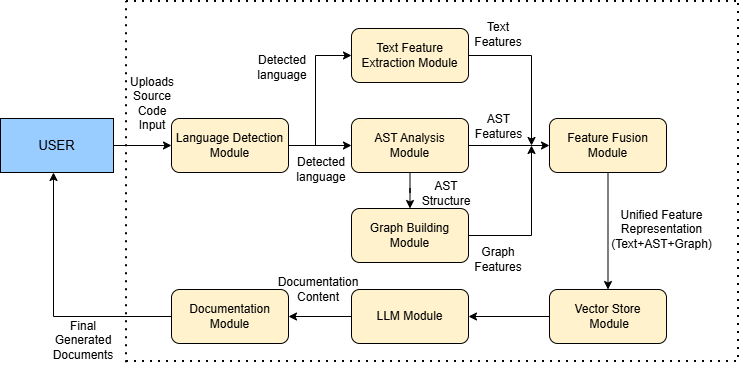

The diagram above was exported from draw.io. Its source (the exported page's mxGraphModel, read from the mxfile embedded in the PNG):
<mxGraphModel dx="697" dy="412" grid="0" gridSize="9" guides="1" tooltips="1" connect="1" arrows="1" fold="1" page="1" pageScale="1" pageWidth="850" pageHeight="1100" math="0" shadow="0">
  <root>
    <mxCell id="0" />
    <mxCell id="1" parent="0" />
    <mxCell id="PRZ8gCjNvaPPmOuH2AVu-3" edge="1" parent="1" source="PRZ8gCjNvaPPmOuH2AVu-1" style="edgeStyle=orthogonalEdgeStyle;rounded=0;orthogonalLoop=1;jettySize=auto;html=1;" target="PRZ8gCjNvaPPmOuH2AVu-2" value="">
      <mxGeometry relative="1" as="geometry" />
    </mxCell>
    <mxCell id="PRZ8gCjNvaPPmOuH2AVu-1" parent="1" style="rounded=0;whiteSpace=wrap;html=1;labelBackgroundColor=none;fillColor=#99CCFF;" value="&lt;font style=&quot;font-size: 13px;&quot;&gt;USER&lt;/font&gt;" vertex="1">
      <mxGeometry height="54" width="113" x="9" y="162" as="geometry" />
    </mxCell>
    <mxCell id="PRZ8gCjNvaPPmOuH2AVu-8" edge="1" parent="1" source="PRZ8gCjNvaPPmOuH2AVu-2" style="edgeStyle=orthogonalEdgeStyle;rounded=0;orthogonalLoop=1;jettySize=auto;html=1;" target="PRZ8gCjNvaPPmOuH2AVu-6" value="">
      <mxGeometry relative="1" as="geometry" />
    </mxCell>
    <mxCell id="PRZ8gCjNvaPPmOuH2AVu-2" parent="1" style="rounded=1;whiteSpace=wrap;html=1;fillColor=#FFF2CC;" value="Language Detection Module" vertex="1">
      <mxGeometry height="54" width="117" x="180" y="162" as="geometry" />
    </mxCell>
    <mxCell id="PRZ8gCjNvaPPmOuH2AVu-4" parent="1" style="text;html=1;whiteSpace=wrap;strokeColor=none;fillColor=none;align=center;verticalAlign=middle;rounded=0;" value="Uploads Source Code Input" vertex="1">
      <mxGeometry height="30" width="60" x="131" y="132" as="geometry" />
    </mxCell>
    <mxCell id="PRZ8gCjNvaPPmOuH2AVu-5" parent="1" style="rounded=1;whiteSpace=wrap;html=1;fillColor=#FFF2CC;" value="Text Feature Extraction Module" vertex="1">
      <mxGeometry height="54" width="117" x="360" y="72" as="geometry" />
    </mxCell>
    <mxCell id="PRZ8gCjNvaPPmOuH2AVu-10" edge="1" parent="1" source="PRZ8gCjNvaPPmOuH2AVu-6" style="edgeStyle=orthogonalEdgeStyle;rounded=0;orthogonalLoop=1;jettySize=auto;html=1;" target="PRZ8gCjNvaPPmOuH2AVu-7" value="">
      <mxGeometry relative="1" as="geometry" />
    </mxCell>
    <mxCell id="PRZ8gCjNvaPPmOuH2AVu-19" edge="1" parent="1" source="PRZ8gCjNvaPPmOuH2AVu-6" style="edgeStyle=orthogonalEdgeStyle;rounded=0;orthogonalLoop=1;jettySize=auto;html=1;" target="PRZ8gCjNvaPPmOuH2AVu-18" value="">
      <mxGeometry relative="1" as="geometry" />
    </mxCell>
    <mxCell id="PRZ8gCjNvaPPmOuH2AVu-6" parent="1" style="rounded=1;whiteSpace=wrap;html=1;fillColor=#FFF2CC;" value="" vertex="1">
      <mxGeometry height="54" width="117" x="360" y="162" as="geometry" />
    </mxCell>
    <mxCell id="PRZ8gCjNvaPPmOuH2AVu-7" parent="1" style="rounded=1;whiteSpace=wrap;html=1;fillColor=#FFF2CC;" value="Graph Building Module" vertex="1">
      <mxGeometry height="54" width="117" x="360" y="252" as="geometry" />
    </mxCell>
    <mxCell id="PRZ8gCjNvaPPmOuH2AVu-11" parent="1" style="text;html=1;whiteSpace=wrap;strokeColor=none;fillColor=none;align=center;verticalAlign=middle;rounded=0;" value="Detected language" vertex="1">
      <mxGeometry height="30" width="60" x="300" y="198" as="geometry" />
    </mxCell>
    <mxCell id="PRZ8gCjNvaPPmOuH2AVu-14" edge="1" parent="1" style="endArrow=none;html=1;rounded=0;" value="">
      <mxGeometry height="50" relative="1" width="50" as="geometry">
        <mxPoint x="324" y="189" as="sourcePoint" />
        <mxPoint x="324" y="99" as="targetPoint" />
      </mxGeometry>
    </mxCell>
    <mxCell id="PRZ8gCjNvaPPmOuH2AVu-15" edge="1" parent="1" style="endArrow=classic;html=1;rounded=0;entryX=0;entryY=0.5;entryDx=0;entryDy=0;" target="PRZ8gCjNvaPPmOuH2AVu-5" value="">
      <mxGeometry height="50" relative="1" width="50" as="geometry">
        <mxPoint x="324" y="99" as="sourcePoint" />
        <mxPoint x="374" y="54" as="targetPoint" />
      </mxGeometry>
    </mxCell>
    <mxCell id="PRZ8gCjNvaPPmOuH2AVu-16" parent="1" style="text;html=1;whiteSpace=wrap;strokeColor=none;fillColor=none;align=center;verticalAlign=middle;rounded=0;" value="Detected language" vertex="1">
      <mxGeometry height="30" width="60" x="261" y="96" as="geometry" />
    </mxCell>
    <mxCell id="PRZ8gCjNvaPPmOuH2AVu-17" parent="1" style="text;html=1;whiteSpace=wrap;strokeColor=none;fillColor=none;align=center;verticalAlign=middle;rounded=0;" value="AST Structure" vertex="1">
      <mxGeometry height="30" width="60" x="425" y="222" as="geometry" />
    </mxCell>
    <mxCell id="PRZ8gCjNvaPPmOuH2AVu-33" edge="1" parent="1" source="PRZ8gCjNvaPPmOuH2AVu-18" style="edgeStyle=orthogonalEdgeStyle;rounded=0;orthogonalLoop=1;jettySize=auto;html=1;" target="PRZ8gCjNvaPPmOuH2AVu-32" value="">
      <mxGeometry relative="1" as="geometry" />
    </mxCell>
    <mxCell id="PRZ8gCjNvaPPmOuH2AVu-18" parent="1" style="rounded=1;whiteSpace=wrap;html=1;fillColor=#FFF2CC;" value="Feature Fusion Module" vertex="1">
      <mxGeometry height="54" width="117" x="558" y="162" as="geometry" />
    </mxCell>
    <mxCell id="PRZ8gCjNvaPPmOuH2AVu-20" edge="1" parent="1" style="endArrow=none;html=1;rounded=0;" value="">
      <mxGeometry height="50" relative="1" width="50" as="geometry">
        <mxPoint x="477" y="99" as="sourcePoint" />
        <mxPoint x="540" y="99" as="targetPoint" />
      </mxGeometry>
    </mxCell>
    <mxCell id="PRZ8gCjNvaPPmOuH2AVu-21" edge="1" parent="1" style="endArrow=classic;html=1;rounded=0;" value="">
      <mxGeometry height="50" relative="1" width="50" as="geometry">
        <mxPoint x="540" y="99" as="sourcePoint" />
        <mxPoint x="540" y="189" as="targetPoint" />
      </mxGeometry>
    </mxCell>
    <mxCell id="PRZ8gCjNvaPPmOuH2AVu-22" edge="1" parent="1" style="endArrow=none;html=1;rounded=0;" value="">
      <mxGeometry height="50" relative="1" width="50" as="geometry">
        <mxPoint x="477" y="279" as="sourcePoint" />
        <mxPoint x="540" y="279" as="targetPoint" />
      </mxGeometry>
    </mxCell>
    <mxCell id="PRZ8gCjNvaPPmOuH2AVu-23" edge="1" parent="1" style="endArrow=classic;html=1;rounded=0;" value="">
      <mxGeometry height="50" relative="1" width="50" as="geometry">
        <mxPoint x="540" y="279" as="sourcePoint" />
        <mxPoint x="540" y="189" as="targetPoint" />
      </mxGeometry>
    </mxCell>
    <mxCell id="PRZ8gCjNvaPPmOuH2AVu-24" parent="1" style="text;html=1;whiteSpace=wrap;strokeColor=none;fillColor=none;align=center;verticalAlign=middle;rounded=0;" value="Graph Features" vertex="1">
      <mxGeometry height="30" width="60" x="477" y="288" as="geometry" />
    </mxCell>
    <mxCell id="PRZ8gCjNvaPPmOuH2AVu-25" parent="1" style="text;html=1;whiteSpace=wrap;strokeColor=none;fillColor=none;align=center;verticalAlign=middle;rounded=0;" value="Text Features" vertex="1">
      <mxGeometry height="30" width="60" x="477" y="63" as="geometry" />
    </mxCell>
    <mxCell id="PRZ8gCjNvaPPmOuH2AVu-26" parent="1" style="text;html=1;whiteSpace=wrap;strokeColor=none;fillColor=none;align=center;verticalAlign=middle;rounded=0;" value="AST Features" vertex="1">
      <mxGeometry height="15" width="45" x="484.5" y="162" as="geometry" />
    </mxCell>
    <mxCell id="PRZ8gCjNvaPPmOuH2AVu-27" parent="1" style="text;html=1;whiteSpace=wrap;strokeColor=none;fillColor=none;align=center;verticalAlign=middle;rounded=0;" value="AST Analysis Module" vertex="1">
      <mxGeometry height="30" width="79" x="379" y="174" as="geometry" />
    </mxCell>
    <mxCell id="PRZ8gCjNvaPPmOuH2AVu-38" edge="1" parent="1" source="PRZ8gCjNvaPPmOuH2AVu-29" style="edgeStyle=orthogonalEdgeStyle;rounded=0;orthogonalLoop=1;jettySize=auto;html=1;" target="PRZ8gCjNvaPPmOuH2AVu-30" value="">
      <mxGeometry relative="1" as="geometry" />
    </mxCell>
    <mxCell id="PRZ8gCjNvaPPmOuH2AVu-29" parent="1" style="rounded=1;whiteSpace=wrap;html=1;fillColor=#FFF2CC;" value="LLM Module" vertex="1">
      <mxGeometry height="54" width="117" x="360" y="333" as="geometry" />
    </mxCell>
    <mxCell id="PRZ8gCjNvaPPmOuH2AVu-40" edge="1" parent="1" source="PRZ8gCjNvaPPmOuH2AVu-30" style="edgeStyle=orthogonalEdgeStyle;rounded=0;orthogonalLoop=1;jettySize=auto;html=1;exitX=0;exitY=0.5;exitDx=0;exitDy=0;" value="">
      <mxGeometry relative="1" as="geometry">
        <mxPoint x="62" y="216" as="targetPoint" />
      </mxGeometry>
    </mxCell>
    <mxCell id="PRZ8gCjNvaPPmOuH2AVu-30" parent="1" style="rounded=1;whiteSpace=wrap;html=1;fillColor=#FFF2CC;" value="Documentation Module" vertex="1">
      <mxGeometry height="54" width="117" x="180" y="333" as="geometry" />
    </mxCell>
    <mxCell id="PRZ8gCjNvaPPmOuH2AVu-37" edge="1" parent="1" source="PRZ8gCjNvaPPmOuH2AVu-32" style="edgeStyle=orthogonalEdgeStyle;rounded=0;orthogonalLoop=1;jettySize=auto;html=1;entryX=1;entryY=0.5;entryDx=0;entryDy=0;" target="PRZ8gCjNvaPPmOuH2AVu-29" value="">
      <mxGeometry relative="1" as="geometry" />
    </mxCell>
    <mxCell id="PRZ8gCjNvaPPmOuH2AVu-32" parent="1" style="rounded=1;whiteSpace=wrap;html=1;fillColor=#FFF2CC;" value="Vector Store&lt;div&gt;&amp;nbsp;Module&lt;/div&gt;" vertex="1">
      <mxGeometry height="54" width="117" x="558" y="333" as="geometry" />
    </mxCell>
    <mxCell id="PRZ8gCjNvaPPmOuH2AVu-35" parent="1" style="text;html=1;whiteSpace=wrap;strokeColor=none;fillColor=none;align=center;verticalAlign=middle;rounded=0;" value="Unified Feature Representation&lt;div&gt;(Text+AST+Graph)&lt;/div&gt;" vertex="1">
      <mxGeometry height="78" width="117" x="612" y="234" as="geometry" />
    </mxCell>
    <mxCell id="PRZ8gCjNvaPPmOuH2AVu-39" parent="1" style="text;html=1;whiteSpace=wrap;strokeColor=none;fillColor=none;align=center;verticalAlign=middle;rounded=0;" value="Documentation Content" vertex="1">
      <mxGeometry height="30" width="60" x="297" y="318" as="geometry" />
    </mxCell>
    <mxCell id="PRZ8gCjNvaPPmOuH2AVu-42" parent="1" style="text;html=1;whiteSpace=wrap;strokeColor=none;fillColor=none;align=center;verticalAlign=middle;rounded=0;" value="Final Generated Documents" vertex="1">
      <mxGeometry height="30" width="60" x="62" y="369" as="geometry" />
    </mxCell>
    <mxCell id="PRZ8gCjNvaPPmOuH2AVu-43" edge="1" parent="1" style="endArrow=none;dashed=1;html=1;dashPattern=1 3;strokeWidth=2;rounded=0;" value="">
      <mxGeometry height="50" relative="1" width="50" as="geometry">
        <mxPoint x="135" y="406.2403259277344" as="sourcePoint" />
        <mxPoint x="135" y="45" as="targetPoint" />
      </mxGeometry>
    </mxCell>
    <mxCell id="PRZ8gCjNvaPPmOuH2AVu-45" edge="1" parent="1" style="endArrow=none;dashed=1;html=1;dashPattern=1 3;strokeWidth=2;rounded=0;" value="">
      <mxGeometry height="50" relative="1" width="50" as="geometry">
        <mxPoint x="135" y="405" as="sourcePoint" />
        <mxPoint x="748.8604736328125" y="405" as="targetPoint" />
      </mxGeometry>
    </mxCell>
    <mxCell id="PRZ8gCjNvaPPmOuH2AVu-46" edge="1" parent="1" style="endArrow=none;dashed=1;html=1;dashPattern=1 3;strokeWidth=2;rounded=0;" value="">
      <mxGeometry height="50" relative="1" width="50" as="geometry">
        <mxPoint x="747" y="401" as="sourcePoint" />
        <mxPoint x="747" y="45" as="targetPoint" />
      </mxGeometry>
    </mxCell>
    <mxCell id="PRZ8gCjNvaPPmOuH2AVu-47" edge="1" parent="1" style="endArrow=none;dashed=1;html=1;dashPattern=1 3;strokeWidth=2;rounded=0;" value="">
      <mxGeometry height="50" relative="1" width="50" as="geometry">
        <mxPoint x="135" y="45" as="sourcePoint" />
        <mxPoint x="748.2402954101562" y="45" as="targetPoint" />
      </mxGeometry>
    </mxCell>
  </root>
</mxGraphModel>